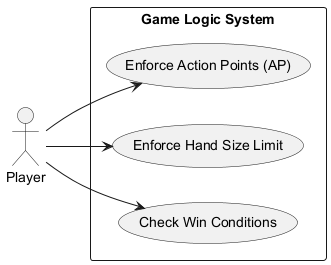

The diagram above was rendered by PlantUML. Its source (embedded in the PNG):
@startuml
left to right direction
actor "Player" as Player
rectangle "Game Logic System" {
  usecase "Enforce Action Points (AP)" as UC4_3A
  usecase "Enforce Hand Size Limit" as UC4_3B
  usecase "Check Win Conditions" as UC4_3C
}
Player --> UC4_3A
Player --> UC4_3B
Player --> UC4_3C
@enduml